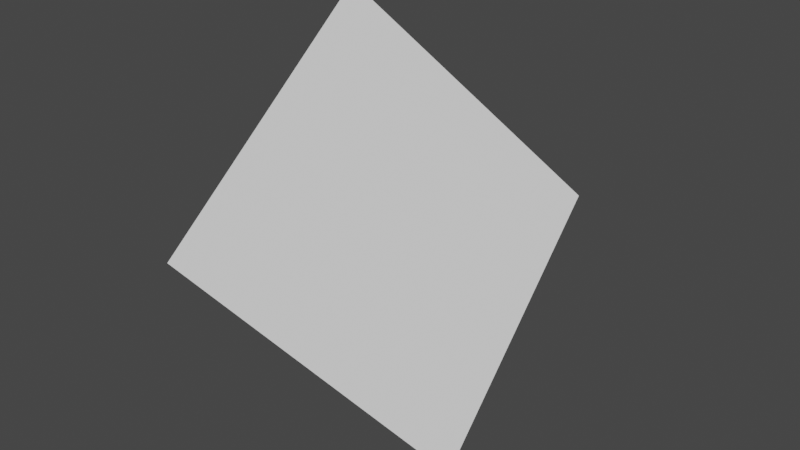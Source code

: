 # Source: ModelRot.blend  (saved by Blender 3.5.10; exported with 4.5.12 LTS)
import bpy
from mathutils import Matrix  # noqa: F401  (used for matrix-valued properties, if any)

bpy.ops.wm.read_factory_settings(use_empty=True)
scene = bpy.context.scene
scene.name = 'Scene'

# ---- collections
col_collection = bpy.data.collections.new('Collection'); scene.collection.children.link(col_collection)

# ---- world
world_world = bpy.data.worlds.new('World'); scene.world = world_world
world_world.use_nodes = True; world_world.node_tree.nodes.clear()
_N = world_world.node_tree.nodes; _L = world_world.node_tree.links
n0 = _N.new('ShaderNodeOutputWorld'); n0.name = 'World Output'; n0.location = (300, 300)
n1 = _N.new('ShaderNodeBackground'); n1.name = 'Background'; n1.location = (10, 300)
n1.inputs[0].default_value = (0.05088, 0.05088, 0.05088, 1.0)
_L.new(n1.outputs[0], n0.inputs[0])
n0.is_active_output = True
world_world.color = (0.05088, 0.05088, 0.05088)
world_world.use_sun_shadow = False
world_world.sun_shadow_jitter_overblur = 0.0

# ---- meshes
me_plane = bpy.data.meshes.new('Plane')
me_plane.from_pydata([(-1.0, -1.0, 0.0), (1.0, -1.0, 0.0), (1.0, 1.0, 0.0), (-1.0, 1.0, 0.0)], [], [(0, 1, 2, 3)])
me_plane.update()

# ---- objects
ob_plane = bpy.data.objects.new('Plane', me_plane)

# ---- transforms, parenting, visibility, modifiers, constraints
ob_plane.location = (0.0, 0.0, 0.0)
ob_plane.rotation_euler = (0.7854, 0.7854, 0.7854)

# ---- collection membership
scene.collection.objects.link(ob_plane)

# ---- scene / render settings (as saved in the file)
scene.frame_start = 1; scene.frame_end = 250; scene.frame_set(89)
scene.render.engine = 'BLENDER_EEVEE_NEXT'
scene.cycles.sampling_pattern = 'TABULATED_SOBOL'
scene.view_settings.view_transform = 'Filmic'
bpy.context.view_layer.update()

# ---- added for rendering (the .blend has no active camera and no usable light): camera, sun
cam_auto = bpy.data.cameras.new('AutoCamera')
cam_auto.lens = 50.0
cam_auto.sensor_width = 36.0
cam_auto.clip_end = 1000.0
ob_auto_camera = bpy.data.objects.new('AutoCamera', cam_auto)
scene.collection.objects.link(ob_auto_camera)
ob_auto_camera.location = (3.56283, -4.27539, 2.85026)
ob_auto_camera.rotation_euler = (1.09748, -7.21219e-08, 0.694738)
scene.camera = ob_auto_camera
light_auto_sun = bpy.data.lights.new('AutoSun', 'SUN')
light_auto_sun.energy = 3.0
light_auto_sun.angle = 0.0523599
ob_auto_sun = bpy.data.objects.new('AutoSun', light_auto_sun)
scene.collection.objects.link(ob_auto_sun)
ob_auto_sun.rotation_euler = (0.872665, 0.174533, 0.523599)
bpy.context.view_layer.update()

